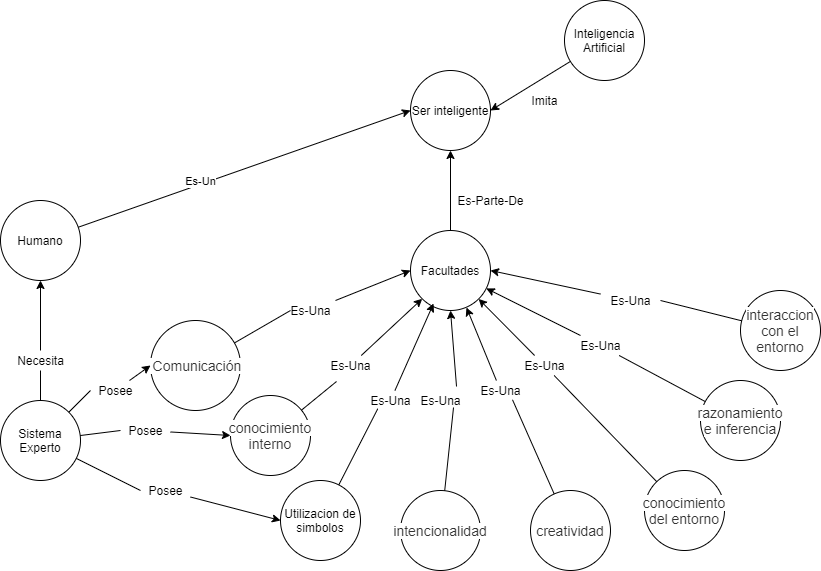

The diagram above was exported from draw.io. Its source (the exported page's mxGraphModel, read from the mxfile embedded in the PNG):
<mxGraphModel dx="1929" dy="614" grid="1" gridSize="10" guides="1" tooltips="1" connect="1" arrows="1" fold="1" page="1" pageScale="1" pageWidth="827" pageHeight="1169" math="0" shadow="0">
  <root>
    <mxCell id="0" />
    <mxCell id="1" parent="0" />
    <mxCell id="cB_VsivUPpezXr9_yl0f-12" style="rounded=0;orthogonalLoop=1;jettySize=auto;html=1;entryX=1;entryY=0.5;entryDx=0;entryDy=0;" edge="1" parent="1" source="cB_VsivUPpezXr9_yl0f-1" target="cB_VsivUPpezXr9_yl0f-2">
      <mxGeometry relative="1" as="geometry" />
    </mxCell>
    <mxCell id="cB_VsivUPpezXr9_yl0f-1" value="Inteligencia Artificial" style="ellipse;whiteSpace=wrap;html=1;aspect=fixed;" vertex="1" parent="1">
      <mxGeometry x="514" y="70" width="80" height="80" as="geometry" />
    </mxCell>
    <mxCell id="cB_VsivUPpezXr9_yl0f-2" value="Ser inteligente" style="ellipse;whiteSpace=wrap;html=1;aspect=fixed;" vertex="1" parent="1">
      <mxGeometry x="360" y="140" width="80" height="80" as="geometry" />
    </mxCell>
    <mxCell id="hwMRUu0MqNW_c0WcSRb5-1" style="edgeStyle=none;rounded=0;orthogonalLoop=1;jettySize=auto;html=1;entryX=0.5;entryY=1;entryDx=0;entryDy=0;" edge="1" parent="1" source="cB_VsivUPpezXr9_yl0f-3" target="cB_VsivUPpezXr9_yl0f-2">
      <mxGeometry relative="1" as="geometry" />
    </mxCell>
    <mxCell id="cB_VsivUPpezXr9_yl0f-3" value="Facultades" style="ellipse;whiteSpace=wrap;html=1;aspect=fixed;" vertex="1" parent="1">
      <mxGeometry x="360" y="300" width="80" height="80" as="geometry" />
    </mxCell>
    <mxCell id="cB_VsivUPpezXr9_yl0f-20" style="edgeStyle=none;rounded=0;orthogonalLoop=1;jettySize=auto;html=1;startArrow=none;" edge="1" parent="1" source="cB_VsivUPpezXr9_yl0f-32" target="cB_VsivUPpezXr9_yl0f-3">
      <mxGeometry relative="1" as="geometry" />
    </mxCell>
    <mxCell id="cB_VsivUPpezXr9_yl0f-4" value="&#10;&#10;&lt;span style=&quot;color: rgb(51, 51, 51); font-family: &amp;quot;helvetica neue&amp;quot;, helvetica, arial, sans-serif; font-size: 14px; font-style: normal; font-weight: 400; letter-spacing: normal; text-indent: 0px; text-transform: none; word-spacing: 0px; background-color: rgb(255, 255, 255); display: inline; float: none;&quot;&gt;razonamiento e inferencia&lt;/span&gt;&#10;&#10;" style="ellipse;whiteSpace=wrap;html=1;aspect=fixed;" vertex="1" parent="1">
      <mxGeometry x="650" y="450" width="80" height="80" as="geometry" />
    </mxCell>
    <mxCell id="cB_VsivUPpezXr9_yl0f-14" style="rounded=0;orthogonalLoop=1;jettySize=auto;html=1;entryX=0;entryY=0.5;entryDx=0;entryDy=0;startArrow=none;" edge="1" parent="1" source="cB_VsivUPpezXr9_yl0f-24" target="cB_VsivUPpezXr9_yl0f-3">
      <mxGeometry relative="1" as="geometry" />
    </mxCell>
    <mxCell id="cB_VsivUPpezXr9_yl0f-5" value="&lt;span style=&quot;color: rgb(51 , 51 , 51) ; font-family: &amp;#34;helvetica neue&amp;#34; , &amp;#34;helvetica&amp;#34; , &amp;#34;arial&amp;#34; , sans-serif ; font-size: 14px ; background-color: rgb(255 , 255 , 255)&quot;&gt;&amp;nbsp;Comunicación&lt;/span&gt;" style="ellipse;whiteSpace=wrap;html=1;aspect=fixed;" vertex="1" parent="1">
      <mxGeometry x="100" y="390" width="90" height="90" as="geometry" />
    </mxCell>
    <mxCell id="cB_VsivUPpezXr9_yl0f-15" style="edgeStyle=none;rounded=0;orthogonalLoop=1;jettySize=auto;html=1;entryX=0;entryY=1;entryDx=0;entryDy=0;startArrow=none;" edge="1" parent="1" source="cB_VsivUPpezXr9_yl0f-25" target="cB_VsivUPpezXr9_yl0f-3">
      <mxGeometry relative="1" as="geometry" />
    </mxCell>
    <mxCell id="cB_VsivUPpezXr9_yl0f-6" value="&#10;&#10;&lt;span style=&quot;color: rgb(51, 51, 51); font-family: &amp;quot;helvetica neue&amp;quot;, helvetica, arial, sans-serif; font-size: 14px; font-style: normal; font-weight: 400; letter-spacing: normal; text-indent: 0px; text-transform: none; word-spacing: 0px; background-color: rgb(255, 255, 255); display: inline; float: none;&quot;&gt;conocimiento interno&lt;/span&gt;&#10;&#10;" style="ellipse;whiteSpace=wrap;html=1;aspect=fixed;" vertex="1" parent="1">
      <mxGeometry x="180" y="465" width="80" height="80" as="geometry" />
    </mxCell>
    <mxCell id="cB_VsivUPpezXr9_yl0f-21" style="edgeStyle=none;rounded=0;orthogonalLoop=1;jettySize=auto;html=1;entryX=1;entryY=0.5;entryDx=0;entryDy=0;startArrow=none;" edge="1" parent="1" source="cB_VsivUPpezXr9_yl0f-38" target="cB_VsivUPpezXr9_yl0f-3">
      <mxGeometry relative="1" as="geometry" />
    </mxCell>
    <mxCell id="cB_VsivUPpezXr9_yl0f-7" value="&#10;&#10;&lt;span style=&quot;color: rgb(51, 51, 51); font-family: &amp;quot;helvetica neue&amp;quot;, helvetica, arial, sans-serif; font-size: 14px; font-style: normal; font-weight: 400; letter-spacing: normal; text-indent: 0px; text-transform: none; word-spacing: 0px; background-color: rgb(255, 255, 255); display: inline; float: none;&quot;&gt;interaccion con el entorno&lt;/span&gt;&#10;&#10;" style="ellipse;whiteSpace=wrap;html=1;aspect=fixed;" vertex="1" parent="1">
      <mxGeometry x="690" y="360" width="80" height="80" as="geometry" />
    </mxCell>
    <mxCell id="cB_VsivUPpezXr9_yl0f-16" style="edgeStyle=none;rounded=0;orthogonalLoop=1;jettySize=auto;html=1;entryX=0.288;entryY=0.913;entryDx=0;entryDy=0;entryPerimeter=0;startArrow=none;" edge="1" parent="1" source="cB_VsivUPpezXr9_yl0f-26" target="cB_VsivUPpezXr9_yl0f-3">
      <mxGeometry relative="1" as="geometry" />
    </mxCell>
    <mxCell id="cB_VsivUPpezXr9_yl0f-8" value="Utilizacion de simbolos" style="ellipse;whiteSpace=wrap;html=1;aspect=fixed;" vertex="1" parent="1">
      <mxGeometry x="230" y="550" width="80" height="80" as="geometry" />
    </mxCell>
    <mxCell id="cB_VsivUPpezXr9_yl0f-17" style="edgeStyle=none;rounded=0;orthogonalLoop=1;jettySize=auto;html=1;entryX=0.5;entryY=1;entryDx=0;entryDy=0;startArrow=none;exitX=0.767;exitY=-0.2;exitDx=0;exitDy=0;exitPerimeter=0;" edge="1" parent="1" source="cB_VsivUPpezXr9_yl0f-27" target="cB_VsivUPpezXr9_yl0f-3">
      <mxGeometry relative="1" as="geometry" />
    </mxCell>
    <mxCell id="cB_VsivUPpezXr9_yl0f-9" value="&#10;&#10;&lt;span style=&quot;color: rgb(51, 51, 51); font-family: &amp;quot;helvetica neue&amp;quot;, helvetica, arial, sans-serif; font-size: 14px; font-style: normal; font-weight: 400; letter-spacing: normal; text-indent: 0px; text-transform: none; word-spacing: 0px; background-color: rgb(255, 255, 255); display: inline; float: none;&quot;&gt;intencionalidad&lt;/span&gt;&#10;&#10;" style="ellipse;whiteSpace=wrap;html=1;aspect=fixed;" vertex="1" parent="1">
      <mxGeometry x="350" y="560" width="80" height="80" as="geometry" />
    </mxCell>
    <mxCell id="cB_VsivUPpezXr9_yl0f-18" style="edgeStyle=none;rounded=0;orthogonalLoop=1;jettySize=auto;html=1;entryX=0.7;entryY=0.963;entryDx=0;entryDy=0;entryPerimeter=0;startArrow=none;" edge="1" parent="1" source="cB_VsivUPpezXr9_yl0f-29" target="cB_VsivUPpezXr9_yl0f-3">
      <mxGeometry relative="1" as="geometry" />
    </mxCell>
    <mxCell id="cB_VsivUPpezXr9_yl0f-10" value="&#10;&#10;&lt;span style=&quot;color: rgb(51, 51, 51); font-family: &amp;quot;helvetica neue&amp;quot;, helvetica, arial, sans-serif; font-size: 14px; font-style: normal; font-weight: 400; letter-spacing: normal; text-indent: 0px; text-transform: none; word-spacing: 0px; background-color: rgb(255, 255, 255); display: inline; float: none;&quot;&gt;creatividad&lt;/span&gt;&#10;&#10;" style="ellipse;whiteSpace=wrap;html=1;aspect=fixed;" vertex="1" parent="1">
      <mxGeometry x="480" y="560" width="80" height="80" as="geometry" />
    </mxCell>
    <mxCell id="cB_VsivUPpezXr9_yl0f-19" style="edgeStyle=none;rounded=0;orthogonalLoop=1;jettySize=auto;html=1;startArrow=none;" edge="1" parent="1" source="cB_VsivUPpezXr9_yl0f-30" target="cB_VsivUPpezXr9_yl0f-3">
      <mxGeometry relative="1" as="geometry" />
    </mxCell>
    <mxCell id="cB_VsivUPpezXr9_yl0f-11" value="&lt;span style=&quot;color: rgb(51 , 51 , 51) ; font-family: &amp;#34;helvetica neue&amp;#34; , &amp;#34;helvetica&amp;#34; , &amp;#34;arial&amp;#34; , sans-serif ; font-size: 14px ; background-color: rgb(255 , 255 , 255)&quot;&gt;conocimiento del entorno&lt;/span&gt;" style="ellipse;whiteSpace=wrap;html=1;aspect=fixed;" vertex="1" parent="1">
      <mxGeometry x="594" y="540" width="80" height="80" as="geometry" />
    </mxCell>
    <mxCell id="cB_VsivUPpezXr9_yl0f-22" value="Imita" style="text;html=1;align=center;verticalAlign=middle;resizable=0;points=[];autosize=1;strokeColor=none;fillColor=none;" vertex="1" parent="1">
      <mxGeometry x="474" y="160" width="40" height="20" as="geometry" />
    </mxCell>
    <mxCell id="cB_VsivUPpezXr9_yl0f-27" value="Es-Una" style="text;html=1;align=center;verticalAlign=middle;resizable=0;points=[];autosize=1;strokeColor=none;fillColor=none;" vertex="1" parent="1">
      <mxGeometry x="360" y="460" width="60" height="20" as="geometry" />
    </mxCell>
    <mxCell id="cB_VsivUPpezXr9_yl0f-28" value="" style="edgeStyle=none;rounded=0;orthogonalLoop=1;jettySize=auto;html=1;entryX=0.717;entryY=0.85;entryDx=0;entryDy=0;endArrow=none;entryPerimeter=0;" edge="1" parent="1" source="cB_VsivUPpezXr9_yl0f-9" target="cB_VsivUPpezXr9_yl0f-27">
      <mxGeometry relative="1" as="geometry">
        <mxPoint x="411.45968387303424" y="560.0807465762518" as="sourcePoint" />
        <mxPoint x="400" y="380" as="targetPoint" />
      </mxGeometry>
    </mxCell>
    <mxCell id="cB_VsivUPpezXr9_yl0f-30" value="Es-Una" style="text;html=1;align=center;verticalAlign=middle;resizable=0;points=[];autosize=1;strokeColor=none;fillColor=none;" vertex="1" parent="1">
      <mxGeometry x="464" y="425" width="60" height="20" as="geometry" />
    </mxCell>
    <mxCell id="cB_VsivUPpezXr9_yl0f-31" value="" style="edgeStyle=none;rounded=0;orthogonalLoop=1;jettySize=auto;html=1;endArrow=none;" edge="1" parent="1" source="cB_VsivUPpezXr9_yl0f-11" target="cB_VsivUPpezXr9_yl0f-30">
      <mxGeometry relative="1" as="geometry">
        <mxPoint x="592.3707042279882" y="541.0755809886753" as="sourcePoint" />
        <mxPoint x="427.64890583870147" y="368.9056742859152" as="targetPoint" />
      </mxGeometry>
    </mxCell>
    <mxCell id="cB_VsivUPpezXr9_yl0f-32" value="Es-Una" style="text;html=1;align=center;verticalAlign=middle;resizable=0;points=[];autosize=1;strokeColor=none;fillColor=none;" vertex="1" parent="1">
      <mxGeometry x="520" y="405" width="60" height="20" as="geometry" />
    </mxCell>
    <mxCell id="cB_VsivUPpezXr9_yl0f-33" value="" style="edgeStyle=none;rounded=0;orthogonalLoop=1;jettySize=auto;html=1;endArrow=none;" edge="1" parent="1" source="cB_VsivUPpezXr9_yl0f-4" target="cB_VsivUPpezXr9_yl0f-32">
      <mxGeometry relative="1" as="geometry">
        <mxPoint x="654.4496550513495" y="471.6649795737276" as="sourcePoint" />
        <mxPoint x="435.52870572623533" y="358.3769167549493" as="targetPoint" />
      </mxGeometry>
    </mxCell>
    <mxCell id="cB_VsivUPpezXr9_yl0f-26" value="Es-Una" style="text;html=1;align=center;verticalAlign=middle;resizable=0;points=[];autosize=1;strokeColor=none;fillColor=none;" vertex="1" parent="1">
      <mxGeometry x="310" y="460" width="60" height="20" as="geometry" />
    </mxCell>
    <mxCell id="cB_VsivUPpezXr9_yl0f-34" value="" style="edgeStyle=none;rounded=0;orthogonalLoop=1;jettySize=auto;html=1;entryX=0.288;entryY=0.913;entryDx=0;entryDy=0;entryPerimeter=0;endArrow=none;" edge="1" parent="1" source="cB_VsivUPpezXr9_yl0f-8" target="cB_VsivUPpezXr9_yl0f-26">
      <mxGeometry relative="1" as="geometry">
        <mxPoint x="314.6424679388804" y="547.7763766854969" as="sourcePoint" />
        <mxPoint x="383.03999999999996" y="373.03999999999996" as="targetPoint" />
      </mxGeometry>
    </mxCell>
    <mxCell id="cB_VsivUPpezXr9_yl0f-25" value="Es-Una" style="text;html=1;align=center;verticalAlign=middle;resizable=0;points=[];autosize=1;strokeColor=none;fillColor=none;" vertex="1" parent="1">
      <mxGeometry x="270" y="425" width="60" height="20" as="geometry" />
    </mxCell>
    <mxCell id="cB_VsivUPpezXr9_yl0f-35" value="" style="edgeStyle=none;rounded=0;orthogonalLoop=1;jettySize=auto;html=1;entryX=0.267;entryY=1.3;entryDx=0;entryDy=0;endArrow=none;entryPerimeter=0;" edge="1" parent="1" source="cB_VsivUPpezXr9_yl0f-6" target="cB_VsivUPpezXr9_yl0f-25">
      <mxGeometry relative="1" as="geometry">
        <mxPoint x="228.28427124746213" y="511.71572875253787" as="sourcePoint" />
        <mxPoint x="371.71572875253787" y="368.28427124746213" as="targetPoint" />
      </mxGeometry>
    </mxCell>
    <mxCell id="cB_VsivUPpezXr9_yl0f-24" value="Es-Una" style="text;html=1;align=center;verticalAlign=middle;resizable=0;points=[];autosize=1;strokeColor=none;fillColor=none;" vertex="1" parent="1">
      <mxGeometry x="230" y="370" width="60" height="20" as="geometry" />
    </mxCell>
    <mxCell id="cB_VsivUPpezXr9_yl0f-36" value="" style="rounded=0;orthogonalLoop=1;jettySize=auto;html=1;endArrow=none;" edge="1" parent="1" source="cB_VsivUPpezXr9_yl0f-5">
      <mxGeometry relative="1" as="geometry">
        <mxPoint x="186.16089718426406" y="416.8126268255578" as="sourcePoint" />
        <mxPoint x="240" y="380" as="targetPoint" />
      </mxGeometry>
    </mxCell>
    <mxCell id="cB_VsivUPpezXr9_yl0f-29" value="Es-Una" style="text;html=1;align=center;verticalAlign=middle;resizable=0;points=[];autosize=1;strokeColor=none;fillColor=none;" vertex="1" parent="1">
      <mxGeometry x="420" y="450" width="60" height="20" as="geometry" />
    </mxCell>
    <mxCell id="cB_VsivUPpezXr9_yl0f-37" value="" style="edgeStyle=none;rounded=0;orthogonalLoop=1;jettySize=auto;html=1;entryX=0.7;entryY=0.963;entryDx=0;entryDy=0;entryPerimeter=0;endArrow=none;" edge="1" parent="1" source="cB_VsivUPpezXr9_yl0f-10" target="cB_VsivUPpezXr9_yl0f-29">
      <mxGeometry relative="1" as="geometry">
        <mxPoint x="503.0310060578988" y="563.7777244697454" as="sourcePoint" />
        <mxPoint x="416" y="377.03999999999996" as="targetPoint" />
      </mxGeometry>
    </mxCell>
    <mxCell id="cB_VsivUPpezXr9_yl0f-38" value="Es-Una" style="text;html=1;align=center;verticalAlign=middle;resizable=0;points=[];autosize=1;strokeColor=none;fillColor=none;" vertex="1" parent="1">
      <mxGeometry x="550" y="360" width="60" height="20" as="geometry" />
    </mxCell>
    <mxCell id="cB_VsivUPpezXr9_yl0f-39" value="" style="edgeStyle=none;rounded=0;orthogonalLoop=1;jettySize=auto;html=1;entryX=1;entryY=0.5;entryDx=0;entryDy=0;endArrow=none;" edge="1" parent="1" source="cB_VsivUPpezXr9_yl0f-7" target="cB_VsivUPpezXr9_yl0f-38">
      <mxGeometry relative="1" as="geometry">
        <mxPoint x="690.8295832197223" y="391.89577583856317" as="sourcePoint" />
        <mxPoint x="440" y="340" as="targetPoint" />
      </mxGeometry>
    </mxCell>
    <mxCell id="hwMRUu0MqNW_c0WcSRb5-2" value="Es-Parte-De" style="text;html=1;align=center;verticalAlign=middle;resizable=0;points=[];autosize=1;strokeColor=none;fillColor=none;" vertex="1" parent="1">
      <mxGeometry x="400" y="260" width="80" height="20" as="geometry" />
    </mxCell>
    <mxCell id="hwMRUu0MqNW_c0WcSRb5-4" style="edgeStyle=none;rounded=0;orthogonalLoop=1;jettySize=auto;html=1;entryX=0;entryY=0.5;entryDx=0;entryDy=0;" edge="1" parent="1" source="hwMRUu0MqNW_c0WcSRb5-3" target="cB_VsivUPpezXr9_yl0f-2">
      <mxGeometry relative="1" as="geometry" />
    </mxCell>
    <mxCell id="hwMRUu0MqNW_c0WcSRb5-18" value="Es-Un" style="edgeLabel;html=1;align=center;verticalAlign=middle;resizable=0;points=[];" vertex="1" connectable="0" parent="hwMRUu0MqNW_c0WcSRb5-4">
      <mxGeometry x="-0.2642" y="3" relative="1" as="geometry">
        <mxPoint as="offset" />
      </mxGeometry>
    </mxCell>
    <mxCell id="hwMRUu0MqNW_c0WcSRb5-3" value="Humano" style="ellipse;whiteSpace=wrap;html=1;aspect=fixed;" vertex="1" parent="1">
      <mxGeometry x="-50" y="270" width="80" height="80" as="geometry" />
    </mxCell>
    <mxCell id="hwMRUu0MqNW_c0WcSRb5-6" style="edgeStyle=none;rounded=0;orthogonalLoop=1;jettySize=auto;html=1;entryX=0;entryY=0.5;entryDx=0;entryDy=0;startArrow=none;" edge="1" parent="1" source="hwMRUu0MqNW_c0WcSRb5-13" target="cB_VsivUPpezXr9_yl0f-5">
      <mxGeometry relative="1" as="geometry" />
    </mxCell>
    <mxCell id="hwMRUu0MqNW_c0WcSRb5-7" style="edgeStyle=none;rounded=0;orthogonalLoop=1;jettySize=auto;html=1;entryX=0;entryY=0.5;entryDx=0;entryDy=0;startArrow=none;" edge="1" parent="1" source="hwMRUu0MqNW_c0WcSRb5-10" target="cB_VsivUPpezXr9_yl0f-6">
      <mxGeometry relative="1" as="geometry" />
    </mxCell>
    <mxCell id="hwMRUu0MqNW_c0WcSRb5-8" style="edgeStyle=none;rounded=0;orthogonalLoop=1;jettySize=auto;html=1;entryX=0;entryY=0.5;entryDx=0;entryDy=0;startArrow=none;" edge="1" parent="1" source="hwMRUu0MqNW_c0WcSRb5-9" target="cB_VsivUPpezXr9_yl0f-8">
      <mxGeometry relative="1" as="geometry" />
    </mxCell>
    <mxCell id="hwMRUu0MqNW_c0WcSRb5-15" style="edgeStyle=none;rounded=0;orthogonalLoop=1;jettySize=auto;html=1;entryX=0.5;entryY=1;entryDx=0;entryDy=0;startArrow=none;" edge="1" parent="1" source="hwMRUu0MqNW_c0WcSRb5-16" target="hwMRUu0MqNW_c0WcSRb5-3">
      <mxGeometry relative="1" as="geometry" />
    </mxCell>
    <mxCell id="hwMRUu0MqNW_c0WcSRb5-5" value="Sistema Experto" style="ellipse;whiteSpace=wrap;html=1;aspect=fixed;" vertex="1" parent="1">
      <mxGeometry x="-50" y="470" width="80" height="80" as="geometry" />
    </mxCell>
    <mxCell id="hwMRUu0MqNW_c0WcSRb5-10" value="Posee" style="text;html=1;align=center;verticalAlign=middle;resizable=0;points=[];autosize=1;strokeColor=none;fillColor=none;" vertex="1" parent="1">
      <mxGeometry x="70" y="490" width="50" height="20" as="geometry" />
    </mxCell>
    <mxCell id="hwMRUu0MqNW_c0WcSRb5-11" value="" style="edgeStyle=none;rounded=0;orthogonalLoop=1;jettySize=auto;html=1;entryX=0;entryY=0.5;entryDx=0;entryDy=0;endArrow=none;" edge="1" parent="1" source="hwMRUu0MqNW_c0WcSRb5-5" target="hwMRUu0MqNW_c0WcSRb5-10">
      <mxGeometry relative="1" as="geometry">
        <mxPoint x="29.986156774107712" y="508.9477327164709" as="sourcePoint" />
        <mxPoint x="180" y="505" as="targetPoint" />
      </mxGeometry>
    </mxCell>
    <mxCell id="hwMRUu0MqNW_c0WcSRb5-9" value="Posee" style="text;html=1;align=center;verticalAlign=middle;resizable=0;points=[];autosize=1;strokeColor=none;fillColor=none;" vertex="1" parent="1">
      <mxGeometry x="90" y="550" width="50" height="20" as="geometry" />
    </mxCell>
    <mxCell id="hwMRUu0MqNW_c0WcSRb5-12" value="" style="edgeStyle=none;rounded=0;orthogonalLoop=1;jettySize=auto;html=1;entryX=0;entryY=0.5;entryDx=0;entryDy=0;endArrow=none;" edge="1" parent="1" source="hwMRUu0MqNW_c0WcSRb5-5" target="hwMRUu0MqNW_c0WcSRb5-9">
      <mxGeometry relative="1" as="geometry">
        <mxPoint x="27.94733192202125" y="522.6491106406738" as="sourcePoint" />
        <mxPoint x="230" y="590" as="targetPoint" />
      </mxGeometry>
    </mxCell>
    <mxCell id="hwMRUu0MqNW_c0WcSRb5-13" value="Posee" style="text;html=1;align=center;verticalAlign=middle;resizable=0;points=[];autosize=1;strokeColor=none;fillColor=none;" vertex="1" parent="1">
      <mxGeometry x="40" y="450" width="50" height="20" as="geometry" />
    </mxCell>
    <mxCell id="hwMRUu0MqNW_c0WcSRb5-14" value="" style="edgeStyle=none;rounded=0;orthogonalLoop=1;jettySize=auto;html=1;entryX=0;entryY=0.5;entryDx=0;entryDy=0;endArrow=none;" edge="1" parent="1" source="hwMRUu0MqNW_c0WcSRb5-5" target="hwMRUu0MqNW_c0WcSRb5-13">
      <mxGeometry relative="1" as="geometry">
        <mxPoint x="23.049093712294507" y="487.4665270143448" as="sourcePoint" />
        <mxPoint x="100" y="435" as="targetPoint" />
      </mxGeometry>
    </mxCell>
    <mxCell id="hwMRUu0MqNW_c0WcSRb5-16" value="Necesita" style="text;html=1;align=center;verticalAlign=middle;resizable=0;points=[];autosize=1;strokeColor=none;fillColor=none;" vertex="1" parent="1">
      <mxGeometry x="-40" y="420" width="60" height="20" as="geometry" />
    </mxCell>
    <mxCell id="hwMRUu0MqNW_c0WcSRb5-17" value="" style="edgeStyle=none;rounded=0;orthogonalLoop=1;jettySize=auto;html=1;entryX=0.5;entryY=1;entryDx=0;entryDy=0;endArrow=none;" edge="1" parent="1" source="hwMRUu0MqNW_c0WcSRb5-5" target="hwMRUu0MqNW_c0WcSRb5-16">
      <mxGeometry relative="1" as="geometry">
        <mxPoint x="-10" y="470" as="sourcePoint" />
        <mxPoint x="-10" y="350" as="targetPoint" />
      </mxGeometry>
    </mxCell>
  </root>
</mxGraphModel>